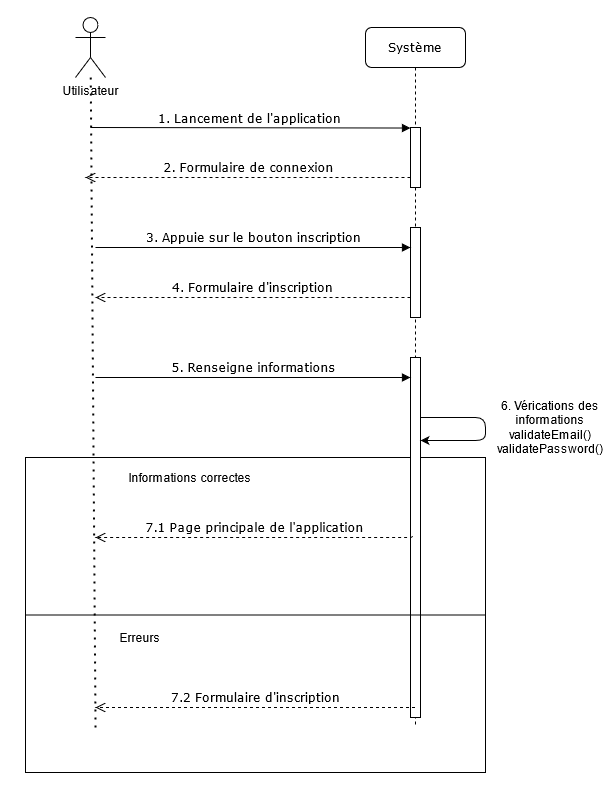

The diagram above was exported from draw.io. Its source (the exported page's mxGraphModel, read from the mxfile embedded in the PNG):
<mxGraphModel dx="855" dy="885" grid="1" gridSize="10" guides="1" tooltips="1" connect="1" arrows="1" fold="1" page="1" pageScale="1" pageWidth="1100" pageHeight="850" background="none" math="0" shadow="0">
  <root>
    <mxCell id="0" />
    <mxCell id="1" parent="0" />
    <mxCell id="Gawsb64rfcFKBhxpWamx-146" value="" style="rounded=0;whiteSpace=wrap;html=1;" vertex="1" parent="1">
      <mxGeometry x="1430" y="488" width="460" height="315" as="geometry" />
    </mxCell>
    <mxCell id="Gawsb64rfcFKBhxpWamx-147" value="Système" style="shape=umlLifeline;perimeter=lifelinePerimeter;whiteSpace=wrap;html=1;container=1;collapsible=0;recursiveResize=0;outlineConnect=0;rounded=1;shadow=0;comic=0;labelBackgroundColor=none;strokeWidth=1;fontFamily=Verdana;fontSize=12;align=center;" vertex="1" parent="1">
      <mxGeometry x="1770" y="58" width="100" height="700" as="geometry" />
    </mxCell>
    <mxCell id="Gawsb64rfcFKBhxpWamx-148" value="" style="html=1;points=[];perimeter=orthogonalPerimeter;rounded=0;shadow=0;comic=0;labelBackgroundColor=none;strokeWidth=1;fontFamily=Verdana;fontSize=12;align=center;" vertex="1" parent="Gawsb64rfcFKBhxpWamx-147">
      <mxGeometry x="45" y="100" width="10" height="60" as="geometry" />
    </mxCell>
    <mxCell id="Gawsb64rfcFKBhxpWamx-149" value="" style="html=1;points=[];perimeter=orthogonalPerimeter;rounded=0;shadow=0;comic=0;labelBackgroundColor=none;strokeWidth=1;fontFamily=Verdana;fontSize=12;align=center;" vertex="1" parent="Gawsb64rfcFKBhxpWamx-147">
      <mxGeometry x="45" y="200" width="10" height="90" as="geometry" />
    </mxCell>
    <mxCell id="Gawsb64rfcFKBhxpWamx-150" value="" style="html=1;points=[];perimeter=orthogonalPerimeter;rounded=0;shadow=0;comic=0;labelBackgroundColor=none;strokeWidth=1;fontFamily=Verdana;fontSize=12;align=center;" vertex="1" parent="Gawsb64rfcFKBhxpWamx-147">
      <mxGeometry x="45" y="330" width="10" height="360" as="geometry" />
    </mxCell>
    <mxCell id="Gawsb64rfcFKBhxpWamx-151" value="" style="endArrow=classic;html=1;" edge="1" parent="Gawsb64rfcFKBhxpWamx-147" source="Gawsb64rfcFKBhxpWamx-150" target="Gawsb64rfcFKBhxpWamx-150">
      <mxGeometry width="50" height="50" relative="1" as="geometry">
        <mxPoint x="130" y="390" as="sourcePoint" />
        <mxPoint x="130" y="413" as="targetPoint" />
        <Array as="points">
          <mxPoint x="120" y="390" />
          <mxPoint x="120" y="413" />
        </Array>
      </mxGeometry>
    </mxCell>
    <mxCell id="Gawsb64rfcFKBhxpWamx-152" value="1. Lancement de l'application" style="html=1;verticalAlign=bottom;endArrow=block;entryX=0;entryY=0;labelBackgroundColor=none;fontFamily=Verdana;fontSize=12;edgeStyle=elbowEdgeStyle;elbow=vertical;" edge="1" parent="1" target="Gawsb64rfcFKBhxpWamx-148">
      <mxGeometry relative="1" as="geometry">
        <mxPoint x="1495" y="158" as="sourcePoint" />
      </mxGeometry>
    </mxCell>
    <mxCell id="Gawsb64rfcFKBhxpWamx-153" value="Utilisateur" style="shape=umlActor;verticalLabelPosition=bottom;verticalAlign=top;html=1;outlineConnect=0;" vertex="1" parent="1">
      <mxGeometry x="1480" y="48" width="30" height="60" as="geometry" />
    </mxCell>
    <mxCell id="Gawsb64rfcFKBhxpWamx-154" value="" style="endArrow=none;dashed=1;html=1;dashPattern=1 3;strokeWidth=2;" edge="1" parent="1" source="Gawsb64rfcFKBhxpWamx-153">
      <mxGeometry width="50" height="50" relative="1" as="geometry">
        <mxPoint x="1600" y="378" as="sourcePoint" />
        <mxPoint x="1500" y="758" as="targetPoint" />
      </mxGeometry>
    </mxCell>
    <mxCell id="Gawsb64rfcFKBhxpWamx-155" value="2. Formulaire de connexion" style="html=1;verticalAlign=bottom;endArrow=open;dashed=1;endSize=8;labelBackgroundColor=none;fontFamily=Verdana;fontSize=12;edgeStyle=elbowEdgeStyle;elbow=vertical;" edge="1" parent="1" source="Gawsb64rfcFKBhxpWamx-148">
      <mxGeometry relative="1" as="geometry">
        <mxPoint x="1490" y="208" as="targetPoint" />
        <Array as="points">
          <mxPoint x="1620" y="208" />
        </Array>
        <mxPoint x="1775" y="278" as="sourcePoint" />
      </mxGeometry>
    </mxCell>
    <mxCell id="Gawsb64rfcFKBhxpWamx-156" value="3. Appuie sur le bouton inscription" style="html=1;verticalAlign=bottom;endArrow=block;labelBackgroundColor=none;fontFamily=Verdana;fontSize=12;edgeStyle=elbowEdgeStyle;elbow=vertical;" edge="1" parent="1" target="Gawsb64rfcFKBhxpWamx-149">
      <mxGeometry relative="1" as="geometry">
        <mxPoint x="1500" y="278" as="sourcePoint" />
        <mxPoint x="1810" y="278" as="targetPoint" />
        <Array as="points">
          <mxPoint x="1690" y="278" />
          <mxPoint x="1500" y="318" />
        </Array>
      </mxGeometry>
    </mxCell>
    <mxCell id="Gawsb64rfcFKBhxpWamx-157" value="4. Formulaire d'inscription" style="html=1;verticalAlign=bottom;endArrow=open;dashed=1;endSize=8;labelBackgroundColor=none;fontFamily=Verdana;fontSize=12;edgeStyle=elbowEdgeStyle;elbow=vertical;" edge="1" parent="1" source="Gawsb64rfcFKBhxpWamx-149">
      <mxGeometry relative="1" as="geometry">
        <mxPoint x="1500" y="328" as="targetPoint" />
        <Array as="points">
          <mxPoint x="1590" y="328" />
        </Array>
        <mxPoint x="1785" y="328" as="sourcePoint" />
      </mxGeometry>
    </mxCell>
    <mxCell id="Gawsb64rfcFKBhxpWamx-158" value="5. Renseigne informations" style="html=1;verticalAlign=bottom;endArrow=block;labelBackgroundColor=none;fontFamily=Verdana;fontSize=12;edgeStyle=elbowEdgeStyle;elbow=vertical;" edge="1" parent="1">
      <mxGeometry relative="1" as="geometry">
        <mxPoint x="1500" y="408" as="sourcePoint" />
        <mxPoint x="1815" y="408" as="targetPoint" />
        <Array as="points">
          <mxPoint x="1690" y="408" />
          <mxPoint x="1500" y="448" />
        </Array>
      </mxGeometry>
    </mxCell>
    <mxCell id="Gawsb64rfcFKBhxpWamx-159" value="&lt;div align=&quot;center&quot;&gt;6. Vérications des informations&lt;/div&gt;&lt;div align=&quot;center&quot;&gt;validateEmail()&lt;/div&gt;&lt;div align=&quot;center&quot;&gt;validatePassword()&lt;br&gt;&lt;/div&gt;" style="text;html=1;strokeColor=none;fillColor=none;align=center;verticalAlign=middle;whiteSpace=wrap;rounded=0;" vertex="1" parent="1">
      <mxGeometry x="1870" y="448" width="170" height="20" as="geometry" />
    </mxCell>
    <mxCell id="Gawsb64rfcFKBhxpWamx-160" value="" style="endArrow=none;html=1;exitX=0;exitY=0.5;exitDx=0;exitDy=0;entryX=1;entryY=0.5;entryDx=0;entryDy=0;" edge="1" parent="1" source="Gawsb64rfcFKBhxpWamx-146" target="Gawsb64rfcFKBhxpWamx-146">
      <mxGeometry width="50" height="50" relative="1" as="geometry">
        <mxPoint x="1670" y="468" as="sourcePoint" />
        <mxPoint x="1720" y="418" as="targetPoint" />
      </mxGeometry>
    </mxCell>
    <mxCell id="Gawsb64rfcFKBhxpWamx-161" value="Informations correctes" style="text;html=1;strokeColor=none;fillColor=none;align=center;verticalAlign=middle;whiteSpace=wrap;rounded=0;" vertex="1" parent="1">
      <mxGeometry x="1520" y="498" width="150" height="20" as="geometry" />
    </mxCell>
    <mxCell id="Gawsb64rfcFKBhxpWamx-162" value="Erreurs" style="text;html=1;strokeColor=none;fillColor=none;align=center;verticalAlign=middle;whiteSpace=wrap;rounded=0;" vertex="1" parent="1">
      <mxGeometry x="1470" y="658" width="150" height="20" as="geometry" />
    </mxCell>
    <mxCell id="Gawsb64rfcFKBhxpWamx-163" value="7.1 Page principale de l'application" style="html=1;verticalAlign=bottom;endArrow=open;dashed=1;endSize=8;labelBackgroundColor=none;fontFamily=Verdana;fontSize=12;edgeStyle=elbowEdgeStyle;elbow=vertical;exitX=0.176;exitY=0.496;exitDx=0;exitDy=0;exitPerimeter=0;" edge="1" parent="1" source="Gawsb64rfcFKBhxpWamx-150">
      <mxGeometry relative="1" as="geometry">
        <mxPoint x="1500" y="568" as="targetPoint" />
        <Array as="points">
          <mxPoint x="1540" y="568" />
        </Array>
        <mxPoint x="1795" y="568" as="sourcePoint" />
      </mxGeometry>
    </mxCell>
    <mxCell id="Gawsb64rfcFKBhxpWamx-164" value="7.2 Formulaire d'inscription" style="html=1;verticalAlign=bottom;endArrow=open;dashed=1;endSize=8;labelBackgroundColor=none;fontFamily=Verdana;fontSize=12;edgeStyle=elbowEdgeStyle;elbow=vertical;" edge="1" parent="1" source="Gawsb64rfcFKBhxpWamx-147">
      <mxGeometry relative="1" as="geometry">
        <mxPoint x="1500" y="738" as="targetPoint" />
        <Array as="points">
          <mxPoint x="1520" y="738" />
        </Array>
        <mxPoint x="1795" y="738" as="sourcePoint" />
      </mxGeometry>
    </mxCell>
  </root>
</mxGraphModel>